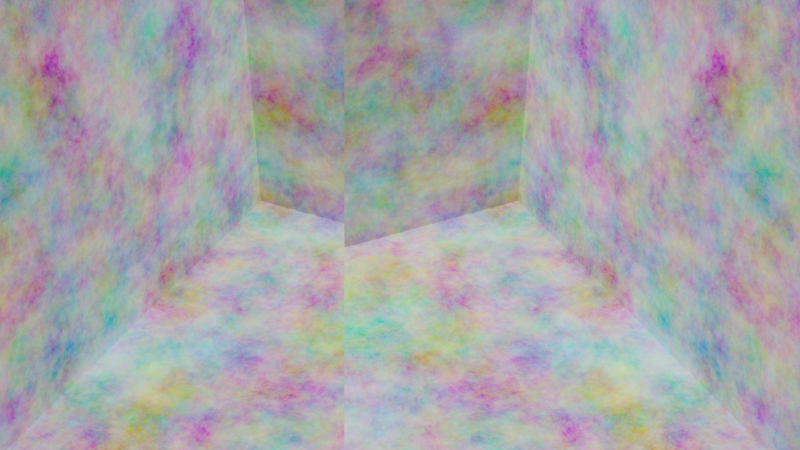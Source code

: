 # Source: mirror_scene.blend  (saved by Blender 2.91.10; exported with 4.5.12 LTS)
import bpy
from mathutils import Matrix  # noqa: F401  (used for matrix-valued properties, if any)

bpy.ops.wm.read_factory_settings(use_empty=True)
scene = bpy.context.scene
scene.name = 'Scene'

# ---- collections
col_collection = bpy.data.collections.new('Collection'); scene.collection.children.link(col_collection)

# ---- materials (node trees are filled in below, after node groups)
mat_mirror = bpy.data.materials.new('Mirror')
mat_mirror.alpha_threshold = 0.0
mat_mirror.line_color = (0.0, 0.0, 0.0, 1.0)
mat_noise = bpy.data.materials.new('Noise')

# ---- material node trees
mat_mirror.use_nodes = True; mat_mirror.node_tree.nodes.clear()
_N = mat_mirror.node_tree.nodes; _L = mat_mirror.node_tree.links
n0 = _N.new('ShaderNodeOutputMaterial'); n0.name = 'Material Output'; n0.location = (300, 300)
n1 = _N.new('ShaderNodeBsdfPrincipled'); n1.name = 'Principled BSDF'; n1.location = (10, 300)
n1.distribution = 'GGX'
n1.subsurface_method = 'BURLEY'
n1.inputs[1].default_value = 1.0
n1.inputs[2].default_value = 0.0
n1.inputs[3].default_value = 1.45
n1.inputs[27].default_value = (0.0, 0.0, 0.0, 1.0)
n1.inputs[28].default_value = 1.0
_L.new(n1.outputs[0], n0.inputs[0])
n0.is_active_output = True
mat_noise.use_nodes = True; mat_noise.node_tree.nodes.clear()
_N = mat_noise.node_tree.nodes; _L = mat_noise.node_tree.links
n0 = _N.new('ShaderNodeOutputMaterial'); n0.name = 'Material Output'; n0.location = (300, 300)
n1 = _N.new('ShaderNodeBsdfPrincipled'); n1.name = 'Principled BSDF'; n1.location = (-170, 181)
n1.distribution = 'GGX'
n1.subsurface_method = 'BURLEY'
n1.inputs[2].default_value = 1.0
n1.inputs[3].default_value = 1.45
n1.inputs[27].default_value = (0.0, 0.0, 0.0, 1.0)
n1.inputs[28].default_value = 1.0
n2 = _N.new('ShaderNodeTexNoise'); n2.name = 'Noise Texture.001'; n2.location = (-611, -158)
n2.inputs[3].default_value = 16.0
n2.inputs[4].default_value = 0.8
n2.inputs[8].default_value = 0.1
n3 = _N.new('ShaderNodeBrightContrast'); n3.name = 'Bright/Contrast'; n3.location = (-391, -23)
n3.inputs[1].default_value = -0.1
n3.inputs[2].default_value = 1.5
_L.new(n1.outputs[0], n0.inputs[0])
_L.new(n2.outputs[1], n3.inputs[0])
_L.new(n3.outputs[0], n1.inputs[0])
n0.is_active_output = True

# ---- world
world_world = bpy.data.worlds.new('World'); scene.world = world_world
world_world.use_nodes = True; world_world.node_tree.nodes.clear()
_N = world_world.node_tree.nodes; _L = world_world.node_tree.links
n0 = _N.new('ShaderNodeOutputWorld'); n0.name = 'World Output'; n0.location = (300, 300)
n1 = _N.new('ShaderNodeBackground'); n1.name = 'Background'; n1.location = (10, 300)
n1.inputs[0].default_value = (0.05088, 0.05088, 0.05088, 1.0)
_L.new(n1.outputs[0], n0.inputs[0])
n0.is_active_output = True
world_world.color = (0.05088, 0.05088, 0.05088)
world_world.use_sun_shadow = False
world_world.sun_shadow_jitter_overblur = 0.0

# ---- cameras
cam_camera = bpy.data.cameras.new('Camera')
cam_camera.clip_end = 100.0
cam_camera.ortho_scale = 7.314

# ---- lights
light_light = bpy.data.lights.new('Light', 'SUN')
light_light.transmission_factor = 0.0
light_light.angle = 0.1993
light_light.energy = 5.0
light_light.shadow_soft_size = 0.1
light_light.shadow_cascade_max_distance = 1000.0

# ---- meshes
me_plane = bpy.data.meshes.new('Plane')
me_plane.from_pydata([(-1.0, -1.0, 0.0), (1.0, -1.0, 0.0), (-1.0, 1.0, 0.0), (1.0, 1.0, 0.0)], [], [(0, 1, 3, 2)])
_uv = me_plane.uv_layers.new(name='UVMap')
_uv.uv.foreach_set('vector', [0.0, 0.0, 1.0, 0.0, 1.0, 1.0, 0.0, 1.0])
me_plane.materials.append(mat_mirror)
me_plane.use_remesh_fix_poles = True
me_plane.use_remesh_preserve_attributes = False
me_plane.use_mirror_vertex_groups = False
me_plane.update()
me_cube_002 = bpy.data.meshes.new('Cube.002')
me_cube_002.from_pydata([(-1.0, -1.0, -1.0), (-1.0, 1.0, -1.0), (-1.0, 1.0, 1.0), (1.0, -1.0, -1.0), (1.0, -1.0, 1.0), (1.0, 1.0, -1.0), (1.0, 1.0, 1.0)], [], [(1, 2, 6, 5), (5, 6, 4, 3), (1, 5, 3, 0)])
_uv = me_cube_002.uv_layers.new(name='UVMap')
_uv.uv.foreach_set('vector', [0.375, 0.25, 0.625, 0.25, 0.625, 0.5, 0.375, 0.5, 0.375, 0.5, 0.625, 0.5, 0.625, 0.75, 0.375, 0.75, 0.125, 0.5, 0.375, 0.5, 0.375, 0.75, 0.125, 0.75])
me_cube_002.materials.append(mat_noise)
me_cube_002.use_remesh_fix_poles = True
me_cube_002.use_remesh_preserve_attributes = False
me_cube_002.use_mirror_vertex_groups = False
me_cube_002.update()

# ---- objects
ob_light = bpy.data.objects.new('Light', light_light)
ob_camera = bpy.data.objects.new('Camera', cam_camera)
ob_mirror = bpy.data.objects.new('Mirror', me_plane)
ob_cube = bpy.data.objects.new('Cube', me_cube_002)

# ---- transforms, parenting, visibility, modifiers, constraints
ob_light.location = (4.076, 1.005, 5.904)
ob_light.rotation_euler = (0.6503, 0.05522, -0.3676)
ob_light.lock_rotations_4d = False
ob_light.empty_display_type = 'ARROWS'
ob_light.color = (0.0, 0.0, 0.0, 0.0)
ob_light.lineart.crease_threshold = 0.0
ob_camera.location = (2.0, -6.0, 4.0)
ob_camera.rotation_euler = (0.9599, -0.0, 0.3501)
ob_camera.lock_rotations_4d = False
ob_camera.empty_display_type = 'ARROWS'
ob_camera.color = (0.0, 0.0, 0.0, 0.0)
ob_camera.display_type = 'WIRE'
ob_camera.lineart.crease_threshold = 0.0
ob_mirror.parent = ob_camera
ob_mirror.location = (-0.1, 0.0, -1.0)
ob_mirror.rotation_euler = (-0.0, 1.571, 0.0)
ob_mirror.lineart.crease_threshold = 0.0
ob_cube.location = (0.0, 0.0, 0.0)
ob_cube.rotation_euler = (0.0, -0.0, 0.7854)
ob_cube.scale = (2.0, 2.0, 2.0)
ob_cube.lineart.crease_threshold = 0.0

# ---- collection membership
col_collection.objects.link(ob_light)
col_collection.objects.link(ob_camera)
col_collection.objects.link(ob_mirror)
col_collection.objects.link(ob_cube)

# ---- scene / render settings (as saved in the file)
scene.camera = ob_camera
scene.frame_start = 1; scene.frame_end = 250; scene.frame_set(1)
scene.render.engine = 'CYCLES'
scene.render.resolution_percentage = 50
scene.cycles.use_denoising = False
scene.cycles.samples = 128
scene.cycles.sampling_pattern = 'TABULATED_SOBOL'
scene.cycles.use_light_tree = False
scene.eevee.use_raytracing = True
scene.view_settings.view_transform = 'Filmic'
bpy.context.view_layer.update()
